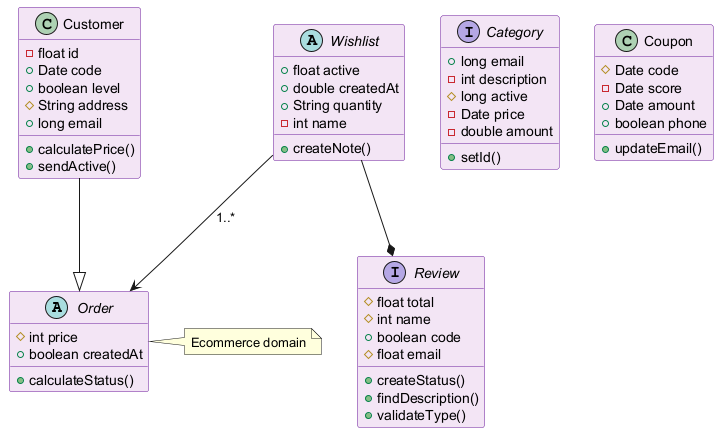

The diagram above was rendered by PlantUML. Its source (embedded in the PNG):
@startuml
skinparam backgroundColor #FFFFFF
skinparam classBackgroundColor #F3E5F5
skinparam classBorderColor #6A1B9A
abstract class Order {
  #int price
  +boolean createdAt
  +calculateStatus()
}
class Customer {
  -float id
  +Date code
  +boolean level
  #String address
  +long email
  +calculatePrice()
  +sendActive()
}
abstract class Wishlist {
  +float active
  +double createdAt
  +String quantity
  -int name
  +createNote()
}
interface Category {
  +long email
  -int description
  #long active
  -Date price
  -double amount
  +setId()
}
class Coupon {
  #Date code
  -Date score
  +Date amount
  +boolean phone
  +updateEmail()
}
interface Review {
  #float total
  #int name
  +boolean code
  #float email
  +createStatus()
  +findDescription()
  +validateType()
}
Customer --|> Order
Wishlist --> Order : "1..*"
Wishlist --* Review
note right of Order : Ecommerce domain
@enduml